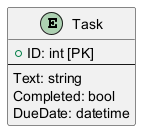

The diagram above was rendered by PlantUML. Its source (embedded in the PNG):
@startuml
entity "Task" as T {
  + ID: int [PK]
  --
  Text: string
  Completed: bool
  DueDate: datetime
}

@enduml